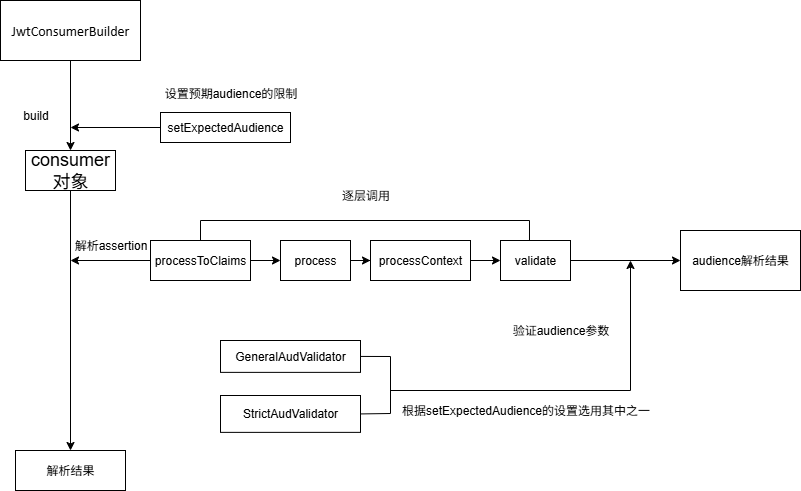

The diagram above was exported from draw.io. Its source (the exported page's mxGraphModel, read from the mxfile embedded in the PNG):
<mxGraphModel dx="1426" dy="777" grid="1" gridSize="10" guides="1" tooltips="1" connect="1" arrows="1" fold="1" page="1" pageScale="1" pageWidth="827" pageHeight="1169" math="0" shadow="0">
  <root>
    <mxCell id="0" />
    <mxCell id="1" parent="0" />
    <mxCell id="QeYhUERFiiR-BSFWQokM-41" value="" style="edgeStyle=orthogonalEdgeStyle;rounded=0;orthogonalLoop=1;jettySize=auto;html=1;" edge="1" parent="1" source="QeYhUERFiiR-BSFWQokM-1" target="QeYhUERFiiR-BSFWQokM-8">
      <mxGeometry relative="1" as="geometry" />
    </mxCell>
    <mxCell id="QeYhUERFiiR-BSFWQokM-1" value="&lt;p class=&quot;MsoNormal&quot;&gt;&lt;span style=&quot;mso-spacerun:'yes';font-family:宋体;mso-ascii-font-family:Calibri;&lt;br/&gt;mso-hansi-font-family:Calibri;mso-bidi-font-family:'Times New Roman';font-size:10.5000pt;&lt;br/&gt;mso-font-kerning:1.0000pt;&quot;&gt;&lt;font face=&quot;Calibri&quot;&gt;JwtConsumerBuilder&lt;/font&gt;&lt;/span&gt;&lt;/p&gt;" style="rounded=0;whiteSpace=wrap;html=1;" vertex="1" parent="1">
      <mxGeometry x="80" y="310" width="140" height="60" as="geometry" />
    </mxCell>
    <mxCell id="QeYhUERFiiR-BSFWQokM-3" value="setExpectedAudience" style="rounded=0;whiteSpace=wrap;html=1;" vertex="1" parent="1">
      <mxGeometry x="240" y="422" width="130" height="30" as="geometry" />
    </mxCell>
    <mxCell id="QeYhUERFiiR-BSFWQokM-6" value="设置预期audience的限制" style="text;html=1;align=center;verticalAlign=middle;resizable=0;points=[];autosize=1;strokeColor=none;fillColor=none;" vertex="1" parent="1">
      <mxGeometry x="230" y="388" width="160" height="30" as="geometry" />
    </mxCell>
    <mxCell id="QeYhUERFiiR-BSFWQokM-7" value="build" style="text;html=1;align=center;verticalAlign=middle;resizable=0;points=[];autosize=1;strokeColor=none;fillColor=none;" vertex="1" parent="1">
      <mxGeometry x="90" y="410" width="50" height="30" as="geometry" />
    </mxCell>
    <mxCell id="QeYhUERFiiR-BSFWQokM-28" value="" style="edgeStyle=orthogonalEdgeStyle;rounded=0;orthogonalLoop=1;jettySize=auto;html=1;" edge="1" parent="1" source="QeYhUERFiiR-BSFWQokM-8" target="QeYhUERFiiR-BSFWQokM-25">
      <mxGeometry relative="1" as="geometry" />
    </mxCell>
    <mxCell id="QeYhUERFiiR-BSFWQokM-8" value="&lt;font style=&quot;font-size: 18px;&quot;&gt;consumer对象&lt;/font&gt;" style="rounded=0;whiteSpace=wrap;html=1;" vertex="1" parent="1">
      <mxGeometry x="105" y="460" width="90" height="40" as="geometry" />
    </mxCell>
    <mxCell id="QeYhUERFiiR-BSFWQokM-17" value="" style="edgeStyle=orthogonalEdgeStyle;rounded=0;orthogonalLoop=1;jettySize=auto;html=1;" edge="1" parent="1" source="QeYhUERFiiR-BSFWQokM-9" target="QeYhUERFiiR-BSFWQokM-10">
      <mxGeometry relative="1" as="geometry" />
    </mxCell>
    <mxCell id="QeYhUERFiiR-BSFWQokM-9" value="processToClaims" style="rounded=0;whiteSpace=wrap;html=1;" vertex="1" parent="1">
      <mxGeometry x="230" y="550" width="100" height="40" as="geometry" />
    </mxCell>
    <mxCell id="QeYhUERFiiR-BSFWQokM-45" value="" style="edgeStyle=orthogonalEdgeStyle;rounded=0;orthogonalLoop=1;jettySize=auto;html=1;" edge="1" parent="1" source="QeYhUERFiiR-BSFWQokM-10" target="QeYhUERFiiR-BSFWQokM-11">
      <mxGeometry relative="1" as="geometry" />
    </mxCell>
    <mxCell id="QeYhUERFiiR-BSFWQokM-10" value="process" style="rounded=0;whiteSpace=wrap;html=1;" vertex="1" parent="1">
      <mxGeometry x="360" y="550" width="70" height="40" as="geometry" />
    </mxCell>
    <mxCell id="QeYhUERFiiR-BSFWQokM-46" value="" style="edgeStyle=orthogonalEdgeStyle;rounded=0;orthogonalLoop=1;jettySize=auto;html=1;" edge="1" parent="1" source="QeYhUERFiiR-BSFWQokM-11" target="QeYhUERFiiR-BSFWQokM-13">
      <mxGeometry relative="1" as="geometry" />
    </mxCell>
    <mxCell id="QeYhUERFiiR-BSFWQokM-11" value="processContext" style="rounded=0;whiteSpace=wrap;html=1;" vertex="1" parent="1">
      <mxGeometry x="450" y="550" width="100" height="40" as="geometry" />
    </mxCell>
    <mxCell id="QeYhUERFiiR-BSFWQokM-13" value="validate" style="rounded=0;whiteSpace=wrap;html=1;" vertex="1" parent="1">
      <mxGeometry x="580" y="550" width="70" height="40" as="geometry" />
    </mxCell>
    <mxCell id="QeYhUERFiiR-BSFWQokM-25" value="解析结果" style="rounded=0;whiteSpace=wrap;html=1;" vertex="1" parent="1">
      <mxGeometry x="95" y="760" width="110" height="40" as="geometry" />
    </mxCell>
    <mxCell id="QeYhUERFiiR-BSFWQokM-27" value="解析assertion" style="text;html=1;align=center;verticalAlign=middle;resizable=0;points=[];autosize=1;strokeColor=none;fillColor=none;" vertex="1" parent="1">
      <mxGeometry x="140" y="540" width="100" height="30" as="geometry" />
    </mxCell>
    <mxCell id="QeYhUERFiiR-BSFWQokM-34" value="逐层调用" style="text;html=1;align=center;verticalAlign=middle;resizable=0;points=[];autosize=1;strokeColor=none;fillColor=none;" vertex="1" parent="1">
      <mxGeometry x="410" y="490" width="70" height="30" as="geometry" />
    </mxCell>
    <mxCell id="QeYhUERFiiR-BSFWQokM-37" value="GeneralAudValidator" style="rounded=0;whiteSpace=wrap;html=1;" vertex="1" parent="1">
      <mxGeometry x="300" y="650" width="140" height="31.87" as="geometry" />
    </mxCell>
    <mxCell id="QeYhUERFiiR-BSFWQokM-38" value="StrictAudValidator" style="rounded=0;whiteSpace=wrap;html=1;" vertex="1" parent="1">
      <mxGeometry x="300" y="705" width="140" height="36.87" as="geometry" />
    </mxCell>
    <mxCell id="QeYhUERFiiR-BSFWQokM-43" value="" style="endArrow=classic;html=1;rounded=0;exitX=0;exitY=0.5;exitDx=0;exitDy=0;" edge="1" parent="1" source="QeYhUERFiiR-BSFWQokM-3">
      <mxGeometry width="50" height="50" relative="1" as="geometry">
        <mxPoint x="390" y="530" as="sourcePoint" />
        <mxPoint x="150" y="437" as="targetPoint" />
      </mxGeometry>
    </mxCell>
    <mxCell id="QeYhUERFiiR-BSFWQokM-44" value="" style="endArrow=classic;html=1;rounded=0;" edge="1" parent="1">
      <mxGeometry width="50" height="50" relative="1" as="geometry">
        <mxPoint x="230" y="570" as="sourcePoint" />
        <mxPoint x="150" y="570" as="targetPoint" />
      </mxGeometry>
    </mxCell>
    <mxCell id="QeYhUERFiiR-BSFWQokM-47" value="" style="endArrow=none;html=1;rounded=0;exitX=1;exitY=0.5;exitDx=0;exitDy=0;entryX=1;entryY=0.5;entryDx=0;entryDy=0;" edge="1" parent="1" source="QeYhUERFiiR-BSFWQokM-37" target="QeYhUERFiiR-BSFWQokM-38">
      <mxGeometry width="50" height="50" relative="1" as="geometry">
        <mxPoint x="180" y="580" as="sourcePoint" />
        <mxPoint x="230" y="530" as="targetPoint" />
        <Array as="points">
          <mxPoint x="470" y="666" />
          <mxPoint x="470" y="723" />
        </Array>
      </mxGeometry>
    </mxCell>
    <mxCell id="QeYhUERFiiR-BSFWQokM-48" value="" style="endArrow=classic;html=1;rounded=0;" edge="1" parent="1">
      <mxGeometry width="50" height="50" relative="1" as="geometry">
        <mxPoint x="470" y="700" as="sourcePoint" />
        <mxPoint x="710" y="570" as="targetPoint" />
        <Array as="points">
          <mxPoint x="710" y="700" />
        </Array>
      </mxGeometry>
    </mxCell>
    <mxCell id="QeYhUERFiiR-BSFWQokM-49" value="" style="endArrow=classic;html=1;rounded=0;exitX=1;exitY=0.5;exitDx=0;exitDy=0;" edge="1" parent="1" source="QeYhUERFiiR-BSFWQokM-13">
      <mxGeometry width="50" height="50" relative="1" as="geometry">
        <mxPoint x="390" y="550" as="sourcePoint" />
        <mxPoint x="760" y="570" as="targetPoint" />
      </mxGeometry>
    </mxCell>
    <mxCell id="QeYhUERFiiR-BSFWQokM-50" value="根据setExpectedAudience的设置选用其中之一" style="text;html=1;align=center;verticalAlign=middle;resizable=0;points=[];autosize=1;strokeColor=none;fillColor=none;" vertex="1" parent="1">
      <mxGeometry x="470" y="705" width="270" height="30" as="geometry" />
    </mxCell>
    <mxCell id="QeYhUERFiiR-BSFWQokM-51" value="验证audience参数" style="text;html=1;align=center;verticalAlign=middle;resizable=0;points=[];autosize=1;strokeColor=none;fillColor=none;" vertex="1" parent="1">
      <mxGeometry x="580" y="625" width="120" height="30" as="geometry" />
    </mxCell>
    <mxCell id="QeYhUERFiiR-BSFWQokM-52" value="audience解析结果" style="rounded=0;whiteSpace=wrap;html=1;" vertex="1" parent="1">
      <mxGeometry x="760" y="540" width="120" height="60" as="geometry" />
    </mxCell>
    <mxCell id="QeYhUERFiiR-BSFWQokM-53" value="" style="endArrow=none;html=1;rounded=0;exitX=0.5;exitY=0;exitDx=0;exitDy=0;entryX=0.414;entryY=0;entryDx=0;entryDy=0;entryPerimeter=0;" edge="1" parent="1" source="QeYhUERFiiR-BSFWQokM-9" target="QeYhUERFiiR-BSFWQokM-13">
      <mxGeometry width="50" height="50" relative="1" as="geometry">
        <mxPoint x="390" y="550" as="sourcePoint" />
        <mxPoint x="440" y="500" as="targetPoint" />
        <Array as="points">
          <mxPoint x="280" y="530" />
          <mxPoint x="609" y="530" />
        </Array>
      </mxGeometry>
    </mxCell>
  </root>
</mxGraphModel>